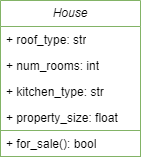

The diagram above was exported from draw.io. Its source (the exported page's mxGraphModel, read from the mxfile embedded in the PNG):
<mxGraphModel dx="1050" dy="534" grid="1" gridSize="10" guides="1" tooltips="1" connect="1" arrows="1" fold="1" page="1" pageScale="1" pageWidth="827" pageHeight="1169" math="0" shadow="0">
  <root>
    <mxCell id="WIyWlLk6GJQsqaUBKTNV-0" />
    <mxCell id="WIyWlLk6GJQsqaUBKTNV-1" parent="WIyWlLk6GJQsqaUBKTNV-0" />
    <mxCell id="375Ye9RPFrKPowPzBpxH-0" value="&lt;i&gt;House&lt;/i&gt;" style="swimlane;fontStyle=0;childLayout=stackLayout;horizontal=1;startSize=26;fillColor=none;horizontalStack=0;resizeParent=1;resizeParentMax=0;resizeLast=0;collapsible=1;marginBottom=0;whiteSpace=wrap;html=1;strokeColor=#82b366;" vertex="1" parent="WIyWlLk6GJQsqaUBKTNV-1">
      <mxGeometry x="300" y="60" width="140" height="156" as="geometry" />
    </mxCell>
    <mxCell id="375Ye9RPFrKPowPzBpxH-1" value="+ roof_type: str" style="text;strokeColor=none;fillColor=none;align=left;verticalAlign=top;spacingLeft=4;spacingRight=4;overflow=hidden;rotatable=0;points=[[0,0.5],[1,0.5]];portConstraint=eastwest;whiteSpace=wrap;html=1;" vertex="1" parent="375Ye9RPFrKPowPzBpxH-0">
      <mxGeometry y="26" width="140" height="26" as="geometry" />
    </mxCell>
    <mxCell id="375Ye9RPFrKPowPzBpxH-2" value="+ num_rooms: int" style="text;strokeColor=none;fillColor=none;align=left;verticalAlign=top;spacingLeft=4;spacingRight=4;overflow=hidden;rotatable=0;points=[[0,0.5],[1,0.5]];portConstraint=eastwest;whiteSpace=wrap;html=1;" vertex="1" parent="375Ye9RPFrKPowPzBpxH-0">
      <mxGeometry y="52" width="140" height="26" as="geometry" />
    </mxCell>
    <mxCell id="375Ye9RPFrKPowPzBpxH-3" value="+ kitchen_type: str" style="text;strokeColor=none;fillColor=none;align=left;verticalAlign=top;spacingLeft=4;spacingRight=4;overflow=hidden;rotatable=0;points=[[0,0.5],[1,0.5]];portConstraint=eastwest;whiteSpace=wrap;html=1;" vertex="1" parent="375Ye9RPFrKPowPzBpxH-0">
      <mxGeometry y="78" width="140" height="26" as="geometry" />
    </mxCell>
    <mxCell id="375Ye9RPFrKPowPzBpxH-5" value="+ property_size: float" style="text;strokeColor=none;fillColor=none;align=left;verticalAlign=top;spacingLeft=4;spacingRight=4;overflow=hidden;rotatable=0;points=[[0,0.5],[1,0.5]];portConstraint=eastwest;whiteSpace=wrap;html=1;" vertex="1" parent="375Ye9RPFrKPowPzBpxH-0">
      <mxGeometry y="104" width="140" height="26" as="geometry" />
    </mxCell>
    <mxCell id="375Ye9RPFrKPowPzBpxH-4" value="+ for_sale(): bool" style="text;strokeColor=#82b366;fillColor=none;align=left;verticalAlign=top;spacingLeft=4;spacingRight=4;overflow=hidden;rotatable=0;points=[[0,0.5],[1,0.5]];portConstraint=eastwest;whiteSpace=wrap;html=1;" vertex="1" parent="375Ye9RPFrKPowPzBpxH-0">
      <mxGeometry y="130" width="140" height="26" as="geometry" />
    </mxCell>
  </root>
</mxGraphModel>